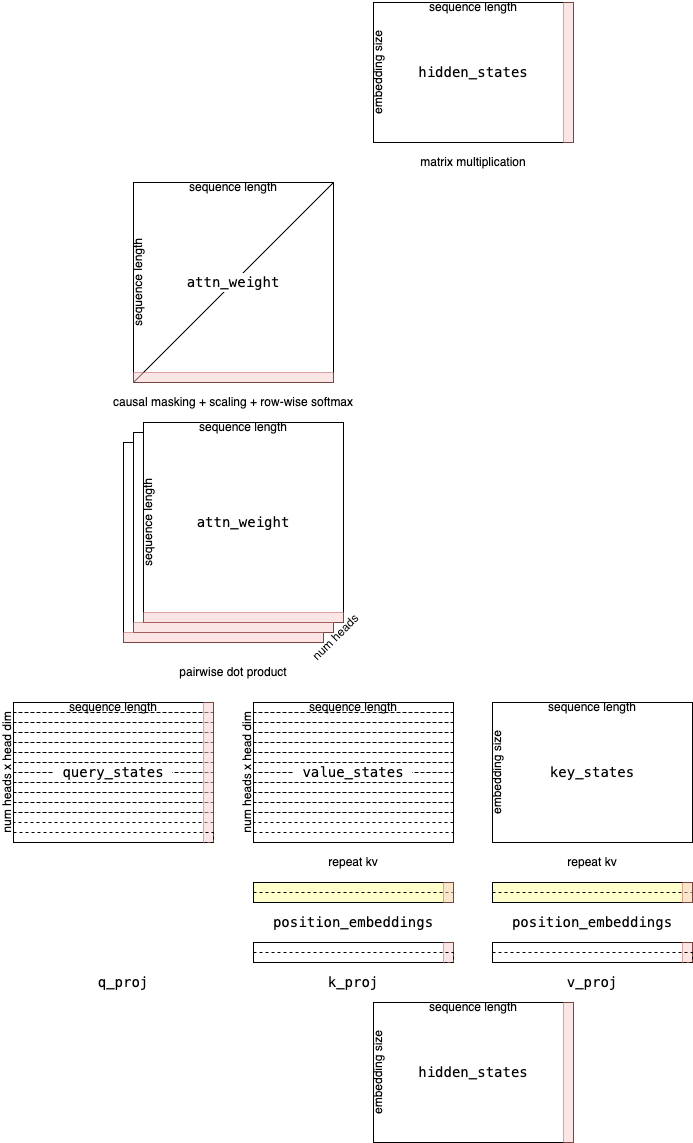

The diagram above was exported from draw.io. Its source (the exported page's mxGraphModel, read from the mxfile embedded in the PNG):
<mxGraphModel dx="2074" dy="1070" grid="1" gridSize="10" guides="1" tooltips="1" connect="1" arrows="1" fold="1" page="1" pageScale="1" pageWidth="850" pageHeight="1100" math="0" shadow="0">
  <root>
    <mxCell id="0" />
    <mxCell id="1" parent="0" />
    <mxCell id="fpU_tKOSEVNSieGjS33L-60" value="" style="rounded=0;whiteSpace=wrap;html=1;fillColor=#FFFFCC;" parent="1" vertex="1">
      <mxGeometry x="519" y="900" width="200" height="20" as="geometry" />
    </mxCell>
    <mxCell id="IWkwQokuJmNbkloqFcf0-1" value="fir" style="rounded=0;whiteSpace=wrap;html=1;fillColor=none;" parent="1" vertex="1">
      <mxGeometry x="400" y="1020" width="200" height="140" as="geometry" />
    </mxCell>
    <mxCell id="IWkwQokuJmNbkloqFcf0-2" value="" style="rounded=0;whiteSpace=wrap;html=1;fillColor=none;" parent="1" vertex="1">
      <mxGeometry x="40" y="720" width="200" height="140" as="geometry" />
    </mxCell>
    <mxCell id="IWkwQokuJmNbkloqFcf0-3" value="" style="rounded=0;whiteSpace=wrap;html=1;fillColor=default;" parent="1" vertex="1">
      <mxGeometry x="519" y="720" width="200" height="140" as="geometry" />
    </mxCell>
    <mxCell id="IWkwQokuJmNbkloqFcf0-4" value="" style="rounded=0;whiteSpace=wrap;html=1;fillColor=none;" parent="1" vertex="1">
      <mxGeometry x="280" y="960" width="200" height="20" as="geometry" />
    </mxCell>
    <mxCell id="IWkwQokuJmNbkloqFcf0-5" value="" style="rounded=0;whiteSpace=wrap;html=1;fillColor=none;" parent="1" vertex="1">
      <mxGeometry x="519" y="960" width="200" height="20" as="geometry" />
    </mxCell>
    <mxCell id="IWkwQokuJmNbkloqFcf0-7" value="" style="rounded=0;whiteSpace=wrap;html=1;fillColor=none;" parent="1" vertex="1">
      <mxGeometry x="400" y="20" width="200" height="140" as="geometry" />
    </mxCell>
    <mxCell id="IWkwQokuJmNbkloqFcf0-8" value="pairwise dot product" style="text;html=1;align=center;verticalAlign=middle;whiteSpace=wrap;rounded=0;fillColor=none;" parent="1" vertex="1">
      <mxGeometry x="160" y="670" width="200" height="40" as="geometry" />
    </mxCell>
    <mxCell id="IWkwQokuJmNbkloqFcf0-9" value="&lt;pre style=&quot;box-sizing: border-box; overflow: auto; font-size: 14px; padding: 1px 0px; margin-top: 0px; margin-bottom: 0px; line-height: inherit; word-break: break-all; overflow-wrap: break-word; background-color: rgb(255, 255, 255); border: 0px; border-radius: 0px; text-wrap-mode: wrap; vertical-align: baseline; text-align: left;&quot;&gt;v_proj&lt;/pre&gt;" style="text;html=1;align=center;verticalAlign=middle;whiteSpace=wrap;rounded=0;fillColor=none;" parent="1" vertex="1">
      <mxGeometry x="519" y="980" width="200" height="40" as="geometry" />
    </mxCell>
    <mxCell id="IWkwQokuJmNbkloqFcf0-10" value="&lt;pre style=&quot;box-sizing: border-box; overflow: auto; font-size: 14px; padding: 1px 0px; margin-top: 0px; margin-bottom: 0px; line-height: inherit; word-break: break-all; overflow-wrap: break-word; background-color: rgb(255, 255, 255); border: 0px; border-radius: 0px; text-wrap-mode: wrap; vertical-align: baseline; text-align: left;&quot;&gt;k_proj&lt;/pre&gt;" style="text;html=1;align=center;verticalAlign=middle;whiteSpace=wrap;rounded=0;fillColor=none;" parent="1" vertex="1">
      <mxGeometry x="280" y="980" width="200" height="40" as="geometry" />
    </mxCell>
    <mxCell id="IWkwQokuJmNbkloqFcf0-11" value="&lt;pre style=&quot;box-sizing: border-box; overflow: auto; font-size: 14px; padding: 1px 0px; margin-top: 0px; margin-bottom: 0px; line-height: inherit; word-break: break-all; overflow-wrap: break-word; background-color: rgb(255, 255, 255); border: 0px; border-radius: 0px; text-wrap-mode: wrap; vertical-align: baseline; text-align: left;&quot;&gt;q_proj&lt;/pre&gt;" style="text;html=1;align=center;verticalAlign=middle;whiteSpace=wrap;rounded=0;fillColor=none;" parent="1" vertex="1">
      <mxGeometry x="50" y="980" width="200" height="40" as="geometry" />
    </mxCell>
    <mxCell id="IWkwQokuJmNbkloqFcf0-13" value="repeat kv" style="text;html=1;align=center;verticalAlign=middle;whiteSpace=wrap;rounded=0;fillColor=none;" parent="1" vertex="1">
      <mxGeometry x="305" y="860" width="150" height="40" as="geometry" />
    </mxCell>
    <mxCell id="IWkwQokuJmNbkloqFcf0-14" value="repeat kv" style="text;html=1;align=center;verticalAlign=middle;whiteSpace=wrap;rounded=0;fillColor=none;" parent="1" vertex="1">
      <mxGeometry x="544" y="860" width="150" height="40" as="geometry" />
    </mxCell>
    <mxCell id="IWkwQokuJmNbkloqFcf0-15" value="matrix multiplication" style="text;html=1;align=center;verticalAlign=middle;whiteSpace=wrap;rounded=0;fillColor=none;" parent="1" vertex="1">
      <mxGeometry x="425" y="160" width="150" height="40" as="geometry" />
    </mxCell>
    <mxCell id="IWkwQokuJmNbkloqFcf0-16" value="sequence length" style="text;html=1;align=center;verticalAlign=middle;whiteSpace=wrap;rounded=0;fillColor=none;" parent="1" vertex="1">
      <mxGeometry x="400" y="1020" width="200" height="10" as="geometry" />
    </mxCell>
    <mxCell id="IWkwQokuJmNbkloqFcf0-17" value="embedding size" style="rounded=0;whiteSpace=wrap;html=1;rotation=-90;strokeColor=none;fillColor=none;" parent="1" vertex="1">
      <mxGeometry x="335" y="1085" width="140" height="10" as="geometry" />
    </mxCell>
    <mxCell id="IWkwQokuJmNbkloqFcf0-18" value="embedding size" style="rounded=0;whiteSpace=wrap;html=1;rotation=-90;strokeColor=none;fillColor=none;" parent="1" vertex="1">
      <mxGeometry x="454" y="785" width="140" height="10" as="geometry" />
    </mxCell>
    <mxCell id="IWkwQokuJmNbkloqFcf0-23" value="" style="rounded=0;whiteSpace=wrap;html=1;dashed=1;fillColor=none;" parent="1" vertex="1">
      <mxGeometry x="40" y="720" width="200" height="10" as="geometry" />
    </mxCell>
    <mxCell id="IWkwQokuJmNbkloqFcf0-24" value="sequence length" style="text;html=1;align=center;verticalAlign=middle;whiteSpace=wrap;rounded=0;fillColor=none;" parent="1" vertex="1">
      <mxGeometry x="519" y="720" width="200" height="10" as="geometry" />
    </mxCell>
    <mxCell id="IWkwQokuJmNbkloqFcf0-28" value="" style="rounded=0;whiteSpace=wrap;html=1;dashed=1;fillColor=none;" parent="1" vertex="1">
      <mxGeometry x="40" y="730" width="200" height="10" as="geometry" />
    </mxCell>
    <mxCell id="IWkwQokuJmNbkloqFcf0-29" value="" style="rounded=0;whiteSpace=wrap;html=1;dashed=1;fillColor=none;" parent="1" vertex="1">
      <mxGeometry x="40" y="740" width="200" height="10" as="geometry" />
    </mxCell>
    <mxCell id="IWkwQokuJmNbkloqFcf0-30" value="" style="rounded=0;whiteSpace=wrap;html=1;dashed=1;fillColor=none;" parent="1" vertex="1">
      <mxGeometry x="40" y="750" width="200" height="10" as="geometry" />
    </mxCell>
    <mxCell id="IWkwQokuJmNbkloqFcf0-31" value="" style="rounded=0;whiteSpace=wrap;html=1;dashed=1;fillColor=none;" parent="1" vertex="1">
      <mxGeometry x="40" y="760" width="200" height="10" as="geometry" />
    </mxCell>
    <mxCell id="IWkwQokuJmNbkloqFcf0-32" value="" style="rounded=0;whiteSpace=wrap;html=1;dashed=1;fillColor=none;" parent="1" vertex="1">
      <mxGeometry x="40" y="770" width="200" height="10" as="geometry" />
    </mxCell>
    <mxCell id="IWkwQokuJmNbkloqFcf0-33" value="" style="rounded=0;whiteSpace=wrap;html=1;dashed=1;fillColor=none;" parent="1" vertex="1">
      <mxGeometry x="40" y="780" width="200" height="10" as="geometry" />
    </mxCell>
    <mxCell id="IWkwQokuJmNbkloqFcf0-34" value="" style="rounded=0;whiteSpace=wrap;html=1;dashed=1;fillColor=none;" parent="1" vertex="1">
      <mxGeometry x="40" y="790" width="200" height="10" as="geometry" />
    </mxCell>
    <mxCell id="IWkwQokuJmNbkloqFcf0-35" value="" style="rounded=0;whiteSpace=wrap;html=1;dashed=1;fillColor=none;" parent="1" vertex="1">
      <mxGeometry x="40" y="800" width="200" height="10" as="geometry" />
    </mxCell>
    <mxCell id="IWkwQokuJmNbkloqFcf0-36" value="" style="rounded=0;whiteSpace=wrap;html=1;dashed=1;fillColor=none;" parent="1" vertex="1">
      <mxGeometry x="40" y="810" width="200" height="10" as="geometry" />
    </mxCell>
    <mxCell id="IWkwQokuJmNbkloqFcf0-37" value="" style="rounded=0;whiteSpace=wrap;html=1;dashed=1;fillColor=none;" parent="1" vertex="1">
      <mxGeometry x="40" y="820" width="200" height="10" as="geometry" />
    </mxCell>
    <mxCell id="IWkwQokuJmNbkloqFcf0-38" value="" style="rounded=0;whiteSpace=wrap;html=1;dashed=1;fillColor=none;" parent="1" vertex="1">
      <mxGeometry x="40" y="830" width="200" height="10" as="geometry" />
    </mxCell>
    <mxCell id="IWkwQokuJmNbkloqFcf0-40" value="" style="rounded=0;whiteSpace=wrap;html=1;fillColor=none;" parent="1" vertex="1">
      <mxGeometry x="280" y="720" width="200" height="140" as="geometry" />
    </mxCell>
    <mxCell id="IWkwQokuJmNbkloqFcf0-41" value="" style="rounded=0;whiteSpace=wrap;html=1;dashed=1;fillColor=none;" parent="1" vertex="1">
      <mxGeometry x="280" y="720" width="200" height="10" as="geometry" />
    </mxCell>
    <mxCell id="IWkwQokuJmNbkloqFcf0-42" value="sequence length" style="text;html=1;align=center;verticalAlign=middle;whiteSpace=wrap;rounded=0;fillColor=none;" parent="1" vertex="1">
      <mxGeometry x="280" y="720" width="200" height="10" as="geometry" />
    </mxCell>
    <mxCell id="IWkwQokuJmNbkloqFcf0-43" value="" style="rounded=0;whiteSpace=wrap;html=1;dashed=1;fillColor=none;" parent="1" vertex="1">
      <mxGeometry x="280" y="730" width="200" height="10" as="geometry" />
    </mxCell>
    <mxCell id="IWkwQokuJmNbkloqFcf0-44" value="" style="rounded=0;whiteSpace=wrap;html=1;dashed=1;fillColor=none;" parent="1" vertex="1">
      <mxGeometry x="280" y="740" width="200" height="10" as="geometry" />
    </mxCell>
    <mxCell id="IWkwQokuJmNbkloqFcf0-45" value="" style="rounded=0;whiteSpace=wrap;html=1;dashed=1;fillColor=none;" parent="1" vertex="1">
      <mxGeometry x="280" y="750" width="200" height="10" as="geometry" />
    </mxCell>
    <mxCell id="IWkwQokuJmNbkloqFcf0-46" value="" style="rounded=0;whiteSpace=wrap;html=1;dashed=1;fillColor=none;" parent="1" vertex="1">
      <mxGeometry x="280" y="760" width="200" height="10" as="geometry" />
    </mxCell>
    <mxCell id="IWkwQokuJmNbkloqFcf0-47" value="" style="rounded=0;whiteSpace=wrap;html=1;dashed=1;fillColor=none;" parent="1" vertex="1">
      <mxGeometry x="280" y="770" width="200" height="10" as="geometry" />
    </mxCell>
    <mxCell id="IWkwQokuJmNbkloqFcf0-48" value="" style="rounded=0;whiteSpace=wrap;html=1;dashed=1;fillColor=none;" parent="1" vertex="1">
      <mxGeometry x="280" y="780" width="200" height="10" as="geometry" />
    </mxCell>
    <mxCell id="IWkwQokuJmNbkloqFcf0-49" value="" style="rounded=0;whiteSpace=wrap;html=1;dashed=1;fillColor=none;" parent="1" vertex="1">
      <mxGeometry x="280" y="790" width="200" height="10" as="geometry" />
    </mxCell>
    <mxCell id="IWkwQokuJmNbkloqFcf0-50" value="" style="rounded=0;whiteSpace=wrap;html=1;dashed=1;fillColor=none;" parent="1" vertex="1">
      <mxGeometry x="280" y="800" width="200" height="10" as="geometry" />
    </mxCell>
    <mxCell id="IWkwQokuJmNbkloqFcf0-51" value="" style="rounded=0;whiteSpace=wrap;html=1;dashed=1;fillColor=none;" parent="1" vertex="1">
      <mxGeometry x="280" y="810" width="200" height="10" as="geometry" />
    </mxCell>
    <mxCell id="IWkwQokuJmNbkloqFcf0-52" value="" style="rounded=0;whiteSpace=wrap;html=1;dashed=1;fillColor=none;" parent="1" vertex="1">
      <mxGeometry x="280" y="820" width="200" height="10" as="geometry" />
    </mxCell>
    <mxCell id="IWkwQokuJmNbkloqFcf0-53" value="" style="rounded=0;whiteSpace=wrap;html=1;dashed=1;fillColor=none;" parent="1" vertex="1">
      <mxGeometry x="280" y="830" width="200" height="10" as="geometry" />
    </mxCell>
    <mxCell id="IWkwQokuJmNbkloqFcf0-58" value="num heads x head dim" style="rounded=0;whiteSpace=wrap;html=1;rotation=-90;strokeColor=none;fillColor=none;" parent="1" vertex="1">
      <mxGeometry x="204" y="785" width="140" height="10" as="geometry" />
    </mxCell>
    <mxCell id="IWkwQokuJmNbkloqFcf0-59" value="num heads x head dim" style="rounded=0;whiteSpace=wrap;html=1;rotation=-90;strokeColor=none;fillColor=none;" parent="1" vertex="1">
      <mxGeometry x="-36" y="785" width="140" height="10" as="geometry" />
    </mxCell>
    <mxCell id="IWkwQokuJmNbkloqFcf0-62" value="sequence length" style="text;html=1;align=center;verticalAlign=middle;whiteSpace=wrap;rounded=0;fillColor=none;" parent="1" vertex="1">
      <mxGeometry x="400" y="20" width="200" height="10" as="geometry" />
    </mxCell>
    <mxCell id="IWkwQokuJmNbkloqFcf0-63" value="embedding size" style="rounded=0;whiteSpace=wrap;html=1;rotation=-90;strokeColor=none;fillColor=none;" parent="1" vertex="1">
      <mxGeometry x="335" y="85" width="140" height="10" as="geometry" />
    </mxCell>
    <mxCell id="IWkwQokuJmNbkloqFcf0-64" value="&lt;pre style=&quot;box-sizing: border-box; overflow: auto; font-size: 14px; padding: 1px 0px; margin-top: 0px; margin-bottom: 0px; line-height: inherit; word-break: break-all; overflow-wrap: break-word; background-color: rgb(255, 255, 255); border: 0px; border-radius: 0px; text-wrap-mode: wrap; vertical-align: baseline; text-align: left;&quot;&gt; hidden_states &lt;/pre&gt;" style="text;html=1;align=center;verticalAlign=middle;whiteSpace=wrap;rounded=0;fillColor=none;" parent="1" vertex="1">
      <mxGeometry x="400" y="1070" width="200" height="40" as="geometry" />
    </mxCell>
    <mxCell id="IWkwQokuJmNbkloqFcf0-65" value="&lt;pre style=&quot;box-sizing: border-box; overflow: auto; font-size: 14px; padding: 1px 0px; margin-top: 0px; margin-bottom: 0px; line-height: inherit; word-break: break-all; overflow-wrap: break-word; background-color: rgb(255, 255, 255); border: 0px; border-radius: 0px; text-wrap-mode: wrap; vertical-align: baseline; text-align: left;&quot;&gt; key_states &lt;/pre&gt;" style="text;html=1;align=center;verticalAlign=middle;whiteSpace=wrap;rounded=0;fillColor=none;" parent="1" vertex="1">
      <mxGeometry x="519" y="770" width="200" height="40" as="geometry" />
    </mxCell>
    <mxCell id="IWkwQokuJmNbkloqFcf0-66" value="&lt;pre style=&quot;box-sizing: border-box; overflow: auto; font-size: 14px; padding: 1px 0px; margin-top: 0px; margin-bottom: 0px; line-height: inherit; word-break: break-all; overflow-wrap: break-word; background-color: rgb(255, 255, 255); border: 0px; border-radius: 0px; text-wrap-mode: wrap; vertical-align: baseline; text-align: left;&quot;&gt; value_states &lt;/pre&gt;" style="text;html=1;align=center;verticalAlign=middle;whiteSpace=wrap;rounded=0;fillColor=none;" parent="1" vertex="1">
      <mxGeometry x="280" y="770" width="200" height="40" as="geometry" />
    </mxCell>
    <mxCell id="IWkwQokuJmNbkloqFcf0-67" value="&lt;pre style=&quot;box-sizing: border-box; overflow: auto; font-size: 14px; padding: 1px 0px; margin-top: 0px; margin-bottom: 0px; line-height: inherit; word-break: break-all; overflow-wrap: break-word; background-color: rgb(255, 255, 255); border: 0px; border-radius: 0px; text-wrap-mode: wrap; vertical-align: baseline; text-align: left;&quot;&gt; query_states &lt;/pre&gt;" style="text;html=1;align=center;verticalAlign=middle;whiteSpace=wrap;rounded=0;fillColor=none;" parent="1" vertex="1">
      <mxGeometry x="40" y="770" width="200" height="40" as="geometry" />
    </mxCell>
    <mxCell id="IWkwQokuJmNbkloqFcf0-70" value="&lt;pre style=&quot;box-sizing: border-box; overflow: auto; font-size: 14px; padding: 1px 0px; margin-top: 0px; margin-bottom: 0px; line-height: inherit; word-break: break-all; overflow-wrap: break-word; background-color: rgb(255, 255, 255); border: 0px; border-radius: 0px; text-wrap-mode: wrap; vertical-align: baseline; text-align: left;&quot;&gt; hidden_states &lt;/pre&gt;" style="text;html=1;align=center;verticalAlign=middle;whiteSpace=wrap;rounded=0;fillColor=none;" parent="1" vertex="1">
      <mxGeometry x="400" y="70" width="200" height="40" as="geometry" />
    </mxCell>
    <mxCell id="4iEgltxRCOFIXxIb2MCd-5" value="" style="rounded=0;whiteSpace=wrap;html=1;fillColor=#f8cecc;opacity=50;strokeColor=#b85450;" parent="1" vertex="1">
      <mxGeometry x="590" y="1020" width="10" height="140" as="geometry" />
    </mxCell>
    <mxCell id="4iEgltxRCOFIXxIb2MCd-7" value="" style="rounded=0;whiteSpace=wrap;html=1;fillColor=#f8cecc;opacity=50;strokeColor=#b85450;" parent="1" vertex="1">
      <mxGeometry x="470" y="960" width="10" height="20" as="geometry" />
    </mxCell>
    <mxCell id="4iEgltxRCOFIXxIb2MCd-8" value="" style="rounded=0;whiteSpace=wrap;html=1;fillColor=#f8cecc;opacity=50;strokeColor=#b85450;" parent="1" vertex="1">
      <mxGeometry x="709" y="960" width="10" height="20" as="geometry" />
    </mxCell>
    <mxCell id="4iEgltxRCOFIXxIb2MCd-9" value="" style="rounded=0;whiteSpace=wrap;html=1;fillColor=#f8cecc;opacity=50;strokeColor=#b85450;" parent="1" vertex="1">
      <mxGeometry x="230" y="720" width="10" height="140" as="geometry" />
    </mxCell>
    <mxCell id="4iEgltxRCOFIXxIb2MCd-10" value="" style="rounded=0;whiteSpace=wrap;html=1;fillColor=#f8cecc;opacity=50;strokeColor=#b85450;" parent="1" vertex="1">
      <mxGeometry x="590" y="20" width="10" height="140" as="geometry" />
    </mxCell>
    <mxCell id="0KepOhf4oPb4DU94vfkn-1" value="" style="rounded=0;whiteSpace=wrap;html=1;fillColor=default;" parent="1" vertex="1">
      <mxGeometry x="150" y="460" width="200" height="200" as="geometry" />
    </mxCell>
    <mxCell id="0KepOhf4oPb4DU94vfkn-2" value="causal masking +&amp;nbsp;scaling + row-wise softmax" style="text;html=1;align=center;verticalAlign=middle;whiteSpace=wrap;rounded=0;fillColor=none;" parent="1" vertex="1">
      <mxGeometry x="120" y="400" width="280" height="40" as="geometry" />
    </mxCell>
    <mxCell id="0KepOhf4oPb4DU94vfkn-3" value="" style="rounded=0;whiteSpace=wrap;html=1;fillColor=default;" parent="1" vertex="1">
      <mxGeometry x="160" y="450" width="200" height="200" as="geometry" />
    </mxCell>
    <mxCell id="0KepOhf4oPb4DU94vfkn-4" value="" style="rounded=0;whiteSpace=wrap;html=1;fillColor=default;" parent="1" vertex="1">
      <mxGeometry x="170" y="440" width="200" height="200" as="geometry" />
    </mxCell>
    <mxCell id="0KepOhf4oPb4DU94vfkn-5" value="" style="rounded=0;whiteSpace=wrap;html=1;fillColor=none;" parent="1" vertex="1">
      <mxGeometry x="160" y="200" width="200" height="200" as="geometry" />
    </mxCell>
    <mxCell id="0KepOhf4oPb4DU94vfkn-6" value="" style="endArrow=none;html=1;rounded=0;exitX=1;exitY=0;exitDx=0;exitDy=0;entryX=0;entryY=1;entryDx=0;entryDy=0;" parent="1" source="0KepOhf4oPb4DU94vfkn-5" target="0KepOhf4oPb4DU94vfkn-5" edge="1">
      <mxGeometry width="50" height="50" relative="1" as="geometry">
        <mxPoint x="400" y="280" as="sourcePoint" />
        <mxPoint x="540" y="340" as="targetPoint" />
      </mxGeometry>
    </mxCell>
    <mxCell id="0KepOhf4oPb4DU94vfkn-7" value="sequence length" style="text;html=1;align=center;verticalAlign=middle;whiteSpace=wrap;rounded=0;fillColor=none;" parent="1" vertex="1">
      <mxGeometry x="170" y="440" width="200" height="10" as="geometry" />
    </mxCell>
    <mxCell id="0KepOhf4oPb4DU94vfkn-8" value="sequence length" style="rounded=0;whiteSpace=wrap;html=1;rotation=-90;strokeColor=none;fillColor=none;" parent="1" vertex="1">
      <mxGeometry x="75" y="535" width="200" height="10" as="geometry" />
    </mxCell>
    <mxCell id="0KepOhf4oPb4DU94vfkn-10" value="sequence length" style="rounded=0;whiteSpace=wrap;html=1;rotation=-90;strokeColor=none;fillColor=none;" parent="1" vertex="1">
      <mxGeometry x="65" y="295" width="200" height="10" as="geometry" />
    </mxCell>
    <mxCell id="0KepOhf4oPb4DU94vfkn-11" value="sequence length" style="text;html=1;align=center;verticalAlign=middle;whiteSpace=wrap;rounded=0;fillColor=none;" parent="1" vertex="1">
      <mxGeometry x="160" y="200" width="200" height="10" as="geometry" />
    </mxCell>
    <mxCell id="0KepOhf4oPb4DU94vfkn-12" value="&lt;pre style=&quot;box-sizing: border-box; overflow: auto; font-size: 14px; padding: 1px 0px; margin-top: 0px; margin-bottom: 0px; line-height: inherit; word-break: break-all; overflow-wrap: break-word; background-color: rgb(255, 255, 255); border: 0px; border-radius: 0px; text-wrap-mode: wrap; vertical-align: baseline; text-align: left;&quot;&gt;attn_weight&lt;/pre&gt;" style="text;html=1;align=center;verticalAlign=middle;whiteSpace=wrap;rounded=0;fillColor=none;" parent="1" vertex="1">
      <mxGeometry x="170" y="520" width="200" height="40" as="geometry" />
    </mxCell>
    <mxCell id="0KepOhf4oPb4DU94vfkn-13" value="&lt;pre style=&quot;box-sizing: border-box; overflow: auto; font-size: 14px; padding: 1px 0px; margin-top: 0px; margin-bottom: 0px; line-height: inherit; word-break: break-all; overflow-wrap: break-word; background-color: rgb(255, 255, 255); border: 0px; border-radius: 0px; text-wrap-mode: wrap; vertical-align: baseline; text-align: left;&quot;&gt;attn_weight&lt;/pre&gt;" style="text;html=1;align=center;verticalAlign=middle;whiteSpace=wrap;rounded=0;fillColor=none;" parent="1" vertex="1">
      <mxGeometry x="160" y="280" width="200" height="40" as="geometry" />
    </mxCell>
    <mxCell id="0KepOhf4oPb4DU94vfkn-14" value="" style="rounded=0;whiteSpace=wrap;html=1;fillColor=#f8cecc;opacity=50;strokeColor=#b85450;rotation=90;" parent="1" vertex="1">
      <mxGeometry x="265" y="535" width="10" height="200" as="geometry" />
    </mxCell>
    <mxCell id="0KepOhf4oPb4DU94vfkn-15" value="" style="rounded=0;whiteSpace=wrap;html=1;fillColor=#f8cecc;opacity=50;strokeColor=#b85450;rotation=90;" parent="1" vertex="1">
      <mxGeometry x="255" y="545" width="10" height="200" as="geometry" />
    </mxCell>
    <mxCell id="0KepOhf4oPb4DU94vfkn-16" value="" style="rounded=0;whiteSpace=wrap;html=1;fillColor=#f8cecc;opacity=50;strokeColor=#b85450;rotation=90;" parent="1" vertex="1">
      <mxGeometry x="245" y="555" width="10" height="200" as="geometry" />
    </mxCell>
    <mxCell id="0KepOhf4oPb4DU94vfkn-17" value="" style="rounded=0;whiteSpace=wrap;html=1;fillColor=#f8cecc;opacity=50;strokeColor=#b85450;rotation=90;" parent="1" vertex="1">
      <mxGeometry x="255" y="295" width="10" height="200" as="geometry" />
    </mxCell>
    <mxCell id="fpU_tKOSEVNSieGjS33L-42" value="&lt;pre style=&quot;box-sizing: border-box; overflow: auto; font-size: 14px; padding: 1px 0px; margin-top: 0px; margin-bottom: 0px; line-height: inherit; word-break: break-all; overflow-wrap: break-word; background-color: rgb(255, 255, 255); border: 0px; border-radius: 0px; text-wrap-mode: wrap; vertical-align: baseline; text-align: left;&quot;&gt; position_embeddings &lt;/pre&gt;" style="text;html=1;align=center;verticalAlign=middle;whiteSpace=wrap;rounded=0;fillColor=none;" parent="1" vertex="1">
      <mxGeometry x="280" y="920" width="200" height="40" as="geometry" />
    </mxCell>
    <mxCell id="fpU_tKOSEVNSieGjS33L-43" value="&lt;pre style=&quot;box-sizing: border-box; overflow: auto; font-size: 14px; padding: 1px 0px; margin-top: 0px; margin-bottom: 0px; line-height: inherit; word-break: break-all; overflow-wrap: break-word; background-color: rgb(255, 255, 255); border: 0px; border-radius: 0px; text-wrap-mode: wrap; vertical-align: baseline; text-align: left;&quot;&gt; position_embeddings &lt;/pre&gt;" style="text;html=1;align=center;verticalAlign=middle;whiteSpace=wrap;rounded=0;fillColor=none;" parent="1" vertex="1">
      <mxGeometry x="519" y="920" width="200" height="40" as="geometry" />
    </mxCell>
    <mxCell id="fpU_tKOSEVNSieGjS33L-50" value="" style="rounded=0;whiteSpace=wrap;html=1;fillColor=#FFFFCC;" parent="1" vertex="1">
      <mxGeometry x="280" y="900" width="200" height="20" as="geometry" />
    </mxCell>
    <mxCell id="fpU_tKOSEVNSieGjS33L-52" value="" style="rounded=0;whiteSpace=wrap;html=1;dashed=1;fillColor=none;" parent="1" vertex="1">
      <mxGeometry x="280" y="910" width="200" height="10" as="geometry" />
    </mxCell>
    <mxCell id="fpU_tKOSEVNSieGjS33L-53" value="" style="rounded=0;whiteSpace=wrap;html=1;dashed=1;fillColor=none;" parent="1" vertex="1">
      <mxGeometry x="519" y="910" width="200" height="10" as="geometry" />
    </mxCell>
    <mxCell id="fpU_tKOSEVNSieGjS33L-54" value="" style="rounded=0;whiteSpace=wrap;html=1;fillColor=#f8cecc;opacity=50;strokeColor=#b85450;" parent="1" vertex="1">
      <mxGeometry x="470" y="900" width="10" height="20" as="geometry" />
    </mxCell>
    <mxCell id="fpU_tKOSEVNSieGjS33L-55" value="" style="rounded=0;whiteSpace=wrap;html=1;fillColor=#f8cecc;opacity=50;strokeColor=#b85450;" parent="1" vertex="1">
      <mxGeometry x="709" y="900" width="10" height="20" as="geometry" />
    </mxCell>
    <mxCell id="fpU_tKOSEVNSieGjS33L-56" value="" style="rounded=0;whiteSpace=wrap;html=1;dashed=1;fillColor=none;" parent="1" vertex="1">
      <mxGeometry x="280" y="970" width="200" height="10" as="geometry" />
    </mxCell>
    <mxCell id="fpU_tKOSEVNSieGjS33L-57" value="" style="rounded=0;whiteSpace=wrap;html=1;dashed=1;fillColor=none;" parent="1" vertex="1">
      <mxGeometry x="519" y="970" width="200" height="10" as="geometry" />
    </mxCell>
    <mxCell id="fpU_tKOSEVNSieGjS33L-62" value="num heads" style="text;html=1;align=center;verticalAlign=middle;whiteSpace=wrap;rounded=0;fillColor=none;rotation=-45;" parent="1" vertex="1">
      <mxGeometry x="325" y="650" width="75" height="10" as="geometry" />
    </mxCell>
    <mxCell id="_gclu2298QANaMgLkdKj-4" value="" style="rounded=0;whiteSpace=wrap;html=1;dashed=1;fillColor=none;" parent="1" vertex="1">
      <mxGeometry x="280" y="850" width="200" height="10" as="geometry" />
    </mxCell>
    <mxCell id="_gclu2298QANaMgLkdKj-5" value="" style="rounded=0;whiteSpace=wrap;html=1;dashed=1;fillColor=none;" parent="1" vertex="1">
      <mxGeometry x="40" y="850" width="200" height="10" as="geometry" />
    </mxCell>
    <mxCell id="_gclu2298QANaMgLkdKj-6" value="sequence length" style="text;html=1;align=center;verticalAlign=middle;whiteSpace=wrap;rounded=0;fillColor=none;" parent="1" vertex="1">
      <mxGeometry x="40" y="720" width="200" height="10" as="geometry" />
    </mxCell>
  </root>
</mxGraphModel>